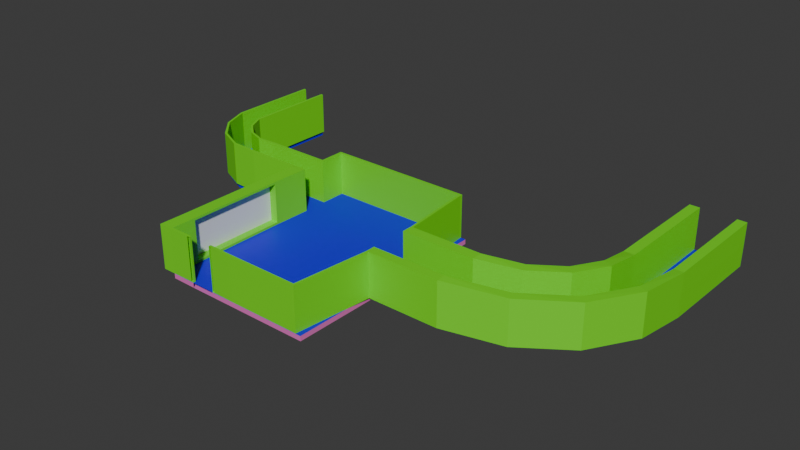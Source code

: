 # Source: Level2Office.blend  (saved by Blender 5.0.118; exported with 4.5.12 LTS)
import bpy
from mathutils import Matrix  # noqa: F401  (used for matrix-valued properties, if any)

bpy.ops.wm.read_factory_settings(use_empty=True)
scene = bpy.context.scene
scene.name = 'Scene'

# ---- collections
col_collection = bpy.data.collections.new('Collection'); scene.collection.children.link(col_collection)

# ---- materials (node trees are filled in below, after node groups)
mat_asphalt = bpy.data.materials.new('Asphalt')
mat_asphalt.alpha_threshold = 0.0
mat_asphalt.use_backface_culling_lightprobe_volume = False
mat_asphalt.roughness = 0.5
mat_asphalt.line_color = (0.0, 0.0, 0.0, 1.0)
mat_yellow_strip = bpy.data.materials.new('Yellow Strip')
mat_concrete = bpy.data.materials.new('Concrete')
mat_introwalls = bpy.data.materials.new('IntroWalls')
mat_introfloor = bpy.data.materials.new('IntroFloor')
mat_glass = bpy.data.materials.new('Glass')
mat_poolfloor = bpy.data.materials.new('PoolFloor')

# ---- material node trees
mat_asphalt.use_nodes = True; mat_asphalt.node_tree.nodes.clear()
_N = mat_asphalt.node_tree.nodes; _L = mat_asphalt.node_tree.links
n0 = _N.new('ShaderNodeOutputMaterial'); n0.name = 'Material Output'; n0.location = (200, 100)
n1 = _N.new('ShaderNodeBsdfPrincipled'); n1.name = 'Principled BSDF'; n1.location = (-200, 100)
_L.new(n1.outputs[0], n0.inputs[0])
n0.is_active_output = True
mat_yellow_strip.use_nodes = True; mat_yellow_strip.node_tree.nodes.clear()
_N = mat_yellow_strip.node_tree.nodes; _L = mat_yellow_strip.node_tree.links
n0 = _N.new('ShaderNodeBsdfPrincipled'); n0.name = 'Principled BSDF'; n0.location = (-200, 100)
n0.inputs[0].default_value = (0.8, 0.1803, 0.05071, 1.0)
n1 = _N.new('ShaderNodeOutputMaterial'); n1.name = 'Material Output'; n1.location = (200, 100)
_L.new(n0.outputs[0], n1.inputs[0])
n1.is_active_output = True
mat_concrete.use_nodes = True; mat_concrete.node_tree.nodes.clear()
_N = mat_concrete.node_tree.nodes; _L = mat_concrete.node_tree.links
n0 = _N.new('ShaderNodeBsdfPrincipled'); n0.name = 'Principled BSDF'; n0.location = (-200, 100)
n0.inputs[0].default_value = (0.8, 0.1714, 0.5405, 1.0)
n1 = _N.new('ShaderNodeOutputMaterial'); n1.name = 'Material Output'; n1.location = (200, 100)
_L.new(n0.outputs[0], n1.inputs[0])
n1.is_active_output = True
mat_introwalls.use_nodes = True; mat_introwalls.node_tree.nodes.clear()
_N = mat_introwalls.node_tree.nodes; _L = mat_introwalls.node_tree.links
n0 = _N.new('ShaderNodeBsdfPrincipled'); n0.name = 'Principled BSDF'; n0.location = (-200, 100)
n0.inputs[0].default_value = (0.1697, 0.8, 0.007072, 1.0)
n1 = _N.new('ShaderNodeOutputMaterial'); n1.name = 'Material Output'; n1.location = (200, 100)
_L.new(n0.outputs[0], n1.inputs[0])
n1.is_active_output = True
mat_introfloor.use_nodes = True; mat_introfloor.node_tree.nodes.clear()
_N = mat_introfloor.node_tree.nodes; _L = mat_introfloor.node_tree.links
n0 = _N.new('ShaderNodeBsdfPrincipled'); n0.name = 'Principled BSDF'; n0.location = (-200, 100)
n0.inputs[0].default_value = (0.01347, 0.0, 0.8, 1.0)
n1 = _N.new('ShaderNodeOutputMaterial'); n1.name = 'Material Output'; n1.location = (200, 100)
_L.new(n0.outputs[0], n1.inputs[0])
n1.is_active_output = True
mat_glass.use_nodes = True; mat_glass.node_tree.nodes.clear()
_N = mat_glass.node_tree.nodes; _L = mat_glass.node_tree.links
n0 = _N.new('ShaderNodeBsdfPrincipled'); n0.name = 'Principled BSDF'; n0.location = (-200, 100)
n1 = _N.new('ShaderNodeOutputMaterial'); n1.name = 'Material Output'; n1.location = (200, 100)
_L.new(n0.outputs[0], n1.inputs[0])
n1.is_active_output = True
mat_poolfloor.use_nodes = True; mat_poolfloor.node_tree.nodes.clear()
_N = mat_poolfloor.node_tree.nodes; _L = mat_poolfloor.node_tree.links
n0 = _N.new('ShaderNodeBsdfPrincipled'); n0.name = 'Principled BSDF'; n0.location = (-200, 100)
n1 = _N.new('ShaderNodeOutputMaterial'); n1.name = 'Material Output'; n1.location = (200, 100)
_L.new(n0.outputs[0], n1.inputs[0])
n1.is_active_output = True

# ---- world
world_world = bpy.data.worlds.new('World'); scene.world = world_world
world_world.use_nodes = True; world_world.node_tree.nodes.clear()
_N = world_world.node_tree.nodes; _L = world_world.node_tree.links
n0 = _N.new('ShaderNodeOutputWorld'); n0.name = 'World Output'; n0.location = (200, 100)
n1 = _N.new('ShaderNodeBackground'); n1.name = 'Background'; n1.location = (-200, 100)
n1.inputs[0].default_value = (0.05088, 0.05088, 0.05088, 1.0)
_L.new(n1.outputs[0], n0.inputs[0])
n0.is_active_output = True
world_world.color = (0.05088, 0.05088, 0.05088)
world_world.sun_shadow_jitter_overblur = 0.0

# ---- meshes
me_cube_001 = bpy.data.meshes.new('Cube.001')
me_cube_001.from_pydata([(-14.78, -2.982, 2.722), (-16.32, -2.964, 2.722), (-14.78, -2.982, 0.8833), (-15.51, -2.973, 0.8833), (-16.32, -2.964, 0.8833), (-14.78, -2.982, 0.6833), (-15.51, -2.973, 0.6833), (-16.32, -2.964, 0.6833), (-16.76, -2.96, 2.722), (-16.76, -2.96, 0.8833), (-16.76, -2.96, 1.803), (-14.37, -2.987, 2.722), (-14.38, -2.987, 0.8292), (-14.37, -2.987, 1.803), (-14.43, -7.986, 2.722), (-14.83, -7.982, 2.722), (-14.43, -7.986, 0.8833), (-14.83, -7.982, 0.8833), (-15.57, -7.973, 0.8833), (-16.37, -7.964, 0.8833), (-14.83, -7.982, 0.6833), (-15.57, -7.973, 0.6833), (-16.37, -7.964, 0.6833), (-16.37, -7.964, 2.722), (-16.82, -7.96, 2.722), (-16.82, -7.96, 0.8833), (-16.82, -7.96, 1.803), (-14.43, -7.986, 1.803), (-14.54, -10.44, 3.022), (-14.92, -10.28, 3.022), (-14.54, -10.44, 1.183), (-14.92, -10.28, 1.183), (-15.59, -9.987, 1.183), (-16.33, -9.672, 1.183), (-14.92, -10.28, 0.9833), (-15.59, -9.987, 0.9833), (-16.33, -9.671, 0.9833), (-16.33, -9.672, 3.022), (-16.74, -9.497, 3.022), (-16.74, -9.497, 1.183), (-16.74, -9.497, 2.103), (-14.54, -10.44, 2.103), (-15.59, -12.66, 3.222), (-15.87, -12.37, 3.222), (-15.59, -12.66, 1.383), (-15.87, -12.37, 1.383), (-16.39, -11.84, 1.383), (-16.95, -11.26, 1.383), (-15.87, -12.37, 1.183), (-16.39, -11.84, 1.183), (-16.95, -11.26, 1.183), (-16.95, -11.26, 3.222), (-17.26, -10.95, 3.222), (-17.26, -10.95, 1.383), (-17.26, -10.95, 2.303), (-15.59, -12.66, 2.303), (-17.41, -14.3, 3.422), (-17.56, -13.93, 3.422), (-17.41, -14.3, 1.583), (-17.56, -13.93, 1.583), (-17.83, -13.24, 1.583), (-18.13, -12.5, 1.583), (-17.56, -13.93, 1.383), (-17.83, -13.24, 1.383), (-18.13, -12.5, 1.383), (-18.13, -12.5, 3.422), (-18.29, -12.09, 3.422), (-18.3, -12.09, 1.583), (-18.3, -12.09, 2.503), (-17.41, -14.3, 2.503), (-19.71, -15.13, 3.622), (-19.71, -14.73, 3.622), (-19.71, -15.13, 1.783), (-19.71, -14.73, 1.783), (-19.7, -13.99, 1.783), (-19.69, -13.19, 1.783), (-19.71, -14.73, 1.583), (-19.7, -13.99, 1.583), (-19.69, -13.19, 1.583), (-19.69, -13.19, 3.622), (-19.69, -12.74, 3.622), (-19.69, -12.74, 1.783), (-19.69, -12.74, 2.703), (-19.71, -15.13, 2.703), (-22.71, -15.1, 3.622), (-22.71, -14.7, 3.622), (-22.71, -15.1, 1.783), (-22.71, -14.7, 1.783), (-22.7, -13.96, 1.783), (-22.69, -13.16, 1.783), (-22.71, -14.7, 1.583), (-22.7, -13.96, 1.583), (-22.69, -13.16, 1.583), (-22.69, -13.16, 3.622), (-22.69, -12.71, 3.622), (-22.69, -12.71, 1.783), (-22.69, -12.71, 2.703), (-22.71, -15.1, 2.703), (-22.81, -15.1, 3.622), (-22.81, -14.69, 3.622), (-22.81, -15.1, 1.783), (-22.81, -14.69, 1.783), (-22.8, -13.96, 1.783), (-22.79, -13.15, 1.783), (-22.81, -14.69, 1.583), (-22.8, -13.96, 1.583), (-22.79, -13.15, 1.583), (-22.79, -13.16, 3.622), (-22.79, -12.71, 3.622), (-22.79, -12.71, 1.783), (-22.79, -12.71, 2.703), (-22.81, -15.1, 2.703), (-22.97, -9.541, 2.703), (-22.97, -9.541, 3.622), (-22.97, -9.541, 1.784), (-23.06, -18.27, 2.703), (-23.06, -18.27, 3.622), (-23.06, -18.27, 1.783), (-23.07, -9.54, 2.703), (-23.07, -9.54, 3.622), (-23.07, -9.54, 1.784), (-23.16, -18.27, 2.703), (-23.16, -18.27, 3.622), (-23.16, -18.27, 1.783), (-22.97, -9.441, 2.703), (-22.97, -9.441, 3.622), (-22.97, -9.441, 1.784), (-23.07, -18.37, 2.703), (-23.07, -18.37, 3.622), (-23.07, -18.37, 1.783), (-23.07, -9.44, 2.703), (-23.07, -9.44, 3.622), (-23.07, -9.44, 1.784), (-23.17, -18.37, 2.703), (-23.17, -18.37, 3.622), (-23.17, -18.37, 1.783), (-29.14, -9.473, 2.703), (-29.14, -9.473, 3.622), (-29.14, -9.473, 1.784), (-29.24, -18.2, 2.703), (-29.24, -18.2, 3.622), (-29.24, -18.2, 1.783), (-29.14, -9.373, 3.622), (-29.14, -9.373, 2.703), (-29.14, -9.373, 1.784), (-29.24, -18.3, 2.703), (-29.24, -18.3, 3.622), (-29.24, -18.3, 1.783), (-29.24, -9.472, 2.703), (-29.24, -9.472, 3.622), (-29.24, -9.472, 1.784), (-29.34, -18.2, 2.703), (-29.34, -18.2, 3.622), (-29.34, -18.2, 1.783), (-29.24, -9.372, 3.622), (-29.24, -9.372, 2.703), (-29.24, -9.372, 1.784), (-29.34, -18.3, 2.703), (-29.34, -18.3, 3.622), (-29.34, -18.3, 1.783), (-26.2, -18.24, 3.622), (-26.2, -18.34, 3.622), (-26.2, -18.24, 2.703), (-26.2, -18.34, 1.783), (-26.2, -18.24, 1.783), (-26.2, -18.34, 2.703), (-28.23, -18.21, 3.622), (-27.21, -18.22, 3.622), (-28.23, -18.21, 2.703), (-27.21, -18.22, 2.703), (-28.23, -18.31, 1.783), (-27.21, -18.32, 1.783), (-27.21, -18.32, 3.622), (-28.23, -18.31, 3.622), (-27.21, -18.22, 1.783), (-28.23, -18.21, 1.783), (-27.21, -18.32, 2.703), (-28.23, -18.31, 2.703), (-29.24, -18.2, 3.622), (-29.24, -18.2, 1.783), (-29.34, -18.2, 3.622), (-29.34, -18.2, 1.783), (-29.14, -9.473, 1.784), (-29.14, -9.473, 3.622), (-29.24, -9.472, 1.784), (-29.24, -9.472, 3.622), (-22.83, -11.13, 1.783), (-22.83, -11.13, 2.703), (-22.93, -11.13, 1.783), (-22.83, -11.13, 3.622), (-22.93, -11.13, 3.622), (-22.93, -11.13, 2.703), (-29.24, -14.62, 1.583), (-29.22, -13.08, 1.783), (-29.23, -13.88, 1.783), (-29.24, -14.62, 1.783), (-29.25, -10.45, 3.622), (-29.26, -11.66, 3.622), (-29.26, -11.66, 1.784), (-29.25, -10.45, 1.784), (-29.15, -10.45, 3.622), (-29.16, -11.66, 3.622), (-29.15, -10.45, 1.784), (-29.16, -11.66, 1.784), (-29.23, -13.88, 1.583), (-29.22, -13.08, 1.583), (-22.85, -18.38, 1.777), (-22.85, -18.38, 1.577), (-29.28, -18.3, 1.777), (-29.28, -18.3, 1.577), (-22.75, -9.451, 1.591), (-29.18, -9.373, 1.591), (-22.75, -9.452, 1.791), (-29.18, -9.373, 1.791), (-29.25, -10.55, 1.784), (-29.15, -10.55, 1.784), (-29.16, -11.56, 1.784), (-29.26, -11.56, 1.784), (-29.15, -10.55, 3.622), (-29.16, -11.56, 3.622), (-29.25, -10.55, 3.622), (-29.26, -11.56, 3.622), (-29.25, -10.55, 1.788), (-29.26, -11.56, 1.786), (-29.25, -10.55, 1.588), (-29.26, -11.56, 1.586), (-22.76, -10.63, 1.588), (-22.77, -11.64, 1.586), (-22.77, -11.64, 1.786), (-22.76, -10.63, 1.788), (-29.2, -11.56, 1.786), (-29.19, -10.55, 1.788), (-29.2, -11.56, 1.586), (-29.19, -10.55, 1.588), (-32.03, -10.42, 3.622), (-32.03, -10.42, 1.784), (-32.04, -11.63, 1.784), (-32.04, -11.63, 3.622), (-32.04, -11.53, 1.786), (-32.03, -10.52, 1.788), (-32.03, -10.52, 3.622), (-32.03, -10.52, 1.784), (-32.04, -11.53, 1.784), (-32.04, -11.53, 3.622), (-32.04, -11.53, 1.586), (-32.03, -10.52, 1.588), (-32.84, -10.55, 3.622), (-32.84, -10.55, 1.784), (-33.23, -11.48, 1.786), (-32.84, -10.55, 1.788), (-33.27, -11.57, 1.784), (-33.27, -11.57, 3.622), (-32.8, -10.46, 3.622), (-32.8, -10.46, 1.784), (-33.23, -11.48, 1.784), (-33.23, -11.48, 3.622), (-33.23, -11.48, 1.586), (-32.84, -10.55, 1.588), (-32.84, -10.55, 3.622), (-32.84, -10.55, 1.784), (-33.23, -11.48, 1.786), (-32.84, -10.55, 1.788), (-33.27, -11.57, 1.784), (-33.27, -11.57, 3.622), (-32.8, -10.46, 3.622), (-32.8, -10.46, 1.784), (-33.23, -11.48, 1.784), (-33.23, -11.48, 3.622), (-33.23, -11.48, 1.586), (-32.84, -10.55, 1.588), (-33.6, -10.27, 3.622), (-33.6, -10.27, 1.784), (-34.31, -10.98, 1.786), (-33.6, -10.27, 1.788), (-34.39, -11.05, 1.784), (-34.39, -11.05, 3.622), (-33.52, -10.2, 3.622), (-33.52, -10.2, 1.784), (-34.31, -10.98, 1.784), (-34.31, -10.98, 3.622), (-34.31, -10.98, 1.586), (-33.6, -10.27, 1.588), (-34.19, -9.723, 3.622), (-34.19, -9.723, 1.784), (-35.12, -10.1, 1.786), (-34.19, -9.723, 1.788), (-35.21, -10.13, 1.784), (-35.21, -10.13, 3.622), (-34.1, -9.686, 3.622), (-34.1, -9.686, 1.784), (-35.12, -10.1, 1.784), (-35.12, -10.1, 3.622), (-35.12, -10.1, 1.586), (-34.19, -9.723, 1.588), (-34.53, -8.988, 3.622), (-34.53, -8.988, 1.784), (-35.53, -8.98, 1.786), (-34.53, -8.988, 1.788), (-35.63, -8.976, 1.784), (-35.63, -8.976, 3.622), (-34.43, -8.989, 3.622), (-34.43, -8.989, 1.784), (-35.53, -8.977, 1.784), (-35.53, -8.977, 3.622), (-35.53, -8.98, 1.586), (-34.52, -8.988, 1.588), (-34.49, -4.988, 3.622), (-34.49, -4.988, 1.784), (-35.49, -4.98, 1.787), (-34.48, -4.988, 1.788), (-35.59, -4.976, 1.784), (-35.59, -4.976, 3.622), (-34.39, -4.989, 3.622), (-34.39, -4.989, 1.784), (-35.49, -4.977, 1.784), (-35.49, -4.977, 3.622), (-35.49, -4.98, 1.587), (-34.48, -4.988, 1.588), (-27.15, -13.1, 1.583), (-28.17, -13.09, 1.583), (-28.23, -18.32, 1.577), (-27.21, -18.33, 1.577), (-27.16, -13.9, 1.783), (-28.18, -13.89, 1.783), (-27.17, -14.64, 1.783), (-28.19, -14.63, 1.783), (-27.16, -13.9, 1.583), (-28.18, -13.89, 1.583), (-28.17, -13.09, 1.783), (-27.15, -13.1, 1.783), (-27.17, -14.64, 1.583), (-28.19, -14.63, 1.583), (-27.21, -18.33, 1.777), (-28.23, -18.32, 1.777), (-28.12, -9.387, 1.591), (-27.11, -9.398, 1.591), (-27.11, -9.398, 1.791), (-28.12, -9.388, 1.791), (-27.12, -10.58, 1.588), (-28.14, -10.57, 1.588), (-28.15, -11.57, 1.586), (-27.13, -11.58, 1.586), (-28.14, -10.57, 1.788), (-27.12, -10.58, 1.788), (-27.13, -11.58, 1.786), (-28.15, -11.57, 1.786), (-28.33, -18.21, 3.622), (-28.33, -18.21, 2.703), (-28.33, -18.31, 3.622), (-28.33, -18.21, 1.783), (-28.33, -18.31, 1.783), (-28.33, -18.31, 2.703), (-27.11, -18.32, 3.622), (-27.11, -18.22, 3.622), (-27.11, -18.22, 2.703), (-27.11, -18.22, 1.783), (-27.11, -18.32, 1.783), (-27.11, -18.32, 2.703), (-29.32, -17.2, 1.881), (-29.3, -13.17, 1.881), (-29.3, -13.17, 3.525), (-29.32, -17.2, 3.525), (-29.2, -13.17, 3.525), (-29.22, -17.2, 3.525), (-29.22, -17.2, 1.881), (-29.2, -13.17, 1.881), (-29.22, -17.3, 1.783), (-29.2, -13.08, 1.783), (-29.2, -13.08, 3.622), (-29.22, -17.3, 3.622), (-29.32, -17.3, 1.783), (-29.3, -13.08, 1.783), (-29.3, -13.08, 3.622), (-29.32, -17.3, 3.622), (-29.81, -18.2, 2.703), (-29.81, -18.2, 3.622), (-29.81, -18.2, 1.783), (-29.81, -18.3, 2.703), (-29.81, -18.3, 3.622), (-29.81, -18.3, 1.783), (-29.81, -18.2, 1.783), (-29.81, -18.2, 3.622), (-29.73, -11.65, 1.784), (-29.73, -11.65, 3.622), (-29.79, -17.3, 1.783), (-29.77, -13.07, 1.783), (-29.77, -13.07, 3.622), (-29.79, -17.3, 3.622), (-29.79, -17.2, 1.881), (-29.77, -13.17, 1.881), (-29.77, -13.17, 3.525), (-29.79, -17.2, 3.525), (-29.53, -13.17, 1.881), (-29.55, -17.2, 1.881), (-29.55, -17.2, 3.525), (-29.53, -13.17, 3.525)], [], [(14, 15, 29, 28), (27, 14, 28, 41), (20, 17, 31, 34), (19, 23, 37, 33), (4, 7, 22, 19), (2, 12, 16, 17), (0, 2, 17, 15), (1, 8, 24, 23), (2, 3, 18, 17), (9, 4, 19, 25), (3, 4, 19, 18), (8, 10, 26, 24), (6, 5, 20, 21), (10, 9, 25, 26), (7, 6, 21, 22), (4, 1, 23, 19), (5, 2, 17, 20), (13, 11, 14, 27), (11, 0, 15, 14), (12, 13, 27, 16), (31, 30, 44, 45), (33, 36, 50, 47), (30, 41, 55, 44), (28, 29, 43, 42), (16, 27, 41, 30), (19, 22, 36, 33), (17, 16, 30, 31), (15, 17, 31, 29), (23, 24, 38, 37), (17, 18, 32, 31), (25, 19, 33, 39), (18, 19, 33, 32), (24, 26, 40, 38), (21, 20, 34, 35), (26, 25, 39, 40), (22, 21, 35, 36), (45, 44, 58, 59), (47, 50, 64, 61), (44, 55, 69, 58), (42, 43, 57, 56), (29, 31, 45, 43), (37, 38, 52, 51), (31, 32, 46, 45), (39, 33, 47, 53), (32, 33, 47, 46), (38, 40, 54, 52), (35, 34, 48, 49), (40, 39, 53, 54), (36, 35, 49, 50), (33, 37, 51, 47), (34, 31, 45, 48), (41, 28, 42, 55), (61, 64, 78, 75), (58, 69, 83, 72), (56, 57, 71, 70), (69, 56, 70, 83), (43, 45, 59, 57), (51, 52, 66, 65), (45, 46, 60, 59), (53, 47, 61, 67), (46, 47, 61, 60), (52, 54, 68, 66), (49, 48, 62, 63), (54, 53, 67, 68), (50, 49, 63, 64), (47, 51, 65, 61), (48, 45, 59, 62), (55, 42, 56, 69), (75, 78, 92, 89), (72, 83, 97, 86), (70, 71, 85, 84), (83, 70, 84, 97), (59, 58, 72, 73), (57, 59, 73, 71), (65, 66, 80, 79), (59, 60, 74, 73), (67, 61, 75, 81), (60, 61, 75, 74), (66, 68, 82, 80), (63, 62, 76, 77), (68, 67, 81, 82), (64, 63, 77, 78), (61, 65, 79, 75), (62, 59, 73, 76), (190, 189, 113, 119), (84, 85, 99, 98), (186, 188, 120, 114), (90, 87, 101, 104), (73, 72, 86, 87), (71, 73, 87, 85), (79, 80, 94, 93), (73, 74, 88, 87), (81, 75, 89, 95), (74, 75, 89, 88), (80, 82, 96, 94), (77, 76, 90, 91), (82, 81, 95, 96), (78, 77, 91, 92), (75, 79, 93, 89), (76, 73, 87, 90), (232, 230, 223, 225), (108, 110, 109, 103, 107), (99, 101, 100, 111, 98), (89, 92, 106, 103), (87, 86, 100, 101), (85, 87, 101, 99), (93, 94, 108, 107), (87, 88, 102, 101), (95, 89, 103, 109), (88, 89, 103, 102), (187, 186, 114, 112), (91, 90, 104, 105), (86, 97, 115, 117), (92, 91, 105, 106), (89, 93, 107, 103), (132, 120, 138, 144), (116, 122, 134, 128), (112, 114, 126, 124), (119, 113, 125, 131), (98, 111, 121, 122), (100, 86, 117, 123), (191, 190, 119, 118), (84, 98, 122, 116), (111, 100, 123, 121), (97, 84, 116, 115), (188, 191, 118, 120), (189, 187, 112, 113), (129, 127, 133, 135), (127, 128, 134, 133), (125, 124, 130, 131), (124, 126, 132, 130), (114, 120, 132, 126), (115, 116, 128, 127), (130, 132, 144, 143), (117, 115, 127, 129), (123, 117, 129, 135), (113, 112, 124, 125), (120, 118, 136, 138), (131, 130, 143, 142), (144, 138, 150, 156), (137, 142, 154, 149), (145, 146, 158, 157), (136, 137, 149, 148), (119, 131, 142, 137), (118, 119, 137, 136), (150, 148, 155, 156), (372, 197, 383, 386), (393, 392, 389, 388), (148, 149, 154, 155), (138, 136, 148, 150), (147, 145, 157, 159), (142, 143, 155, 154), (140, 139, 151, 152), (146, 140, 152, 158), (143, 144, 156, 155), (141, 147, 159, 153), (139, 141, 153, 151), (135, 133, 165, 163), (121, 123, 164, 162), (133, 134, 161, 165), (123, 135, 163, 164), (122, 121, 162, 160), (134, 122, 160, 161), (177, 168, 166, 173), (177, 170, 175, 168), (176, 172, 167, 169), (171, 176, 169, 174), (346, 347, 139, 140), (352, 353, 167, 172), (348, 346, 140, 146), (353, 354, 169, 167), (347, 349, 141, 139), (354, 355, 174, 169), (350, 351, 145, 147), (355, 356, 171, 174), (349, 350, 147, 141), (351, 348, 146, 145), (178, 180, 181, 179), (183, 182, 184, 185), (104, 101, 206, 207), (94, 96, 187, 189), (109, 110, 191, 188), (110, 108, 190, 191), (96, 95, 186, 187), (95, 109, 188, 186), (108, 94, 189, 190), (195, 192, 209, 208), (204, 194, 193, 205), (192, 195, 194, 204), (223, 222, 239, 238), (202, 200, 218, 215), (196, 200, 183, 185), (199, 196, 185, 184), (202, 199, 184, 182), (200, 202, 182, 183), (238, 239, 249, 248), (230, 231, 222, 223), (233, 232, 225, 224), (216, 217, 221, 219), (214, 215, 218, 220), (197, 201, 219, 221), (200, 196, 220, 218), (203, 198, 217, 216), (199, 202, 215, 214), (224, 225, 244, 245), (201, 203, 216, 219), (196, 199, 235, 234), (214, 220, 240, 241), (245, 244, 256, 257), (242, 236, 250, 254), (231, 233, 224, 222), (226, 229, 228, 227), (103, 106, 227, 228), (229, 226, 210, 212), (233, 231, 213, 211), (205, 193, 230, 232), (220, 196, 234, 240), (198, 197, 237, 236), (197, 221, 243, 237), (221, 217, 242, 243), (222, 224, 245, 239), (217, 198, 236, 242), (225, 223, 238, 244), (199, 214, 241, 235), (248, 249, 261, 260), (249, 257, 269, 261), (255, 254, 266, 267), (234, 235, 253, 252), (241, 240, 246, 247), (240, 234, 252, 246), (236, 237, 251, 250), (243, 242, 254, 255), (239, 245, 257, 249), (235, 241, 247, 253), (237, 243, 255, 251), (244, 238, 248, 256), (260, 261, 273, 272), (261, 269, 281, 273), (267, 266, 278, 279), (253, 247, 259, 265), (251, 255, 267, 263), (250, 251, 263, 262), (256, 248, 260, 268), (254, 250, 262, 266), (252, 253, 265, 264), (257, 256, 268, 269), (247, 246, 258, 259), (246, 252, 264, 258), (273, 281, 293, 285), (279, 278, 290, 291), (270, 276, 288, 282), (265, 259, 271, 277), (263, 267, 279, 275), (262, 263, 275, 274), (268, 260, 272, 280), (266, 262, 274, 278), (264, 265, 277, 276), (269, 268, 280, 281), (259, 258, 270, 271), (258, 264, 276, 270), (287, 291, 303, 299), (289, 283, 295, 301), (284, 285, 297, 296), (272, 273, 285, 284), (277, 271, 283, 289), (275, 279, 291, 287), (274, 275, 287, 286), (280, 272, 284, 292), (278, 274, 286, 290), (276, 277, 289, 288), (281, 280, 292, 293), (271, 270, 282, 283), (300, 301, 313, 312), (302, 298, 310, 314), (304, 296, 308, 316), (286, 287, 299, 298), (292, 284, 296, 304), (290, 286, 298, 302), (288, 289, 301, 300), (293, 292, 304, 305), (283, 282, 294, 295), (282, 288, 300, 294), (291, 290, 302, 303), (285, 293, 305, 297), (312, 313, 307, 306), (309, 317, 316, 308), (310, 311, 315, 314), (305, 304, 316, 317), (295, 294, 306, 307), (294, 300, 312, 306), (303, 302, 314, 315), (297, 305, 317, 309), (296, 297, 309, 308), (301, 295, 307, 313), (299, 303, 315, 311), (298, 299, 311, 310), (329, 344, 345, 328), (343, 336, 337, 342), (319, 340, 341, 318), (339, 334, 335, 338), (342, 345, 344, 343), (338, 341, 340, 339), (334, 337, 336, 335), (325, 333, 332, 324), (327, 319, 318, 326), (331, 327, 326, 330), (323, 325, 324, 322), (328, 323, 322, 329), (330, 321, 320, 331), (319, 205, 232, 340), (106, 105, 326, 318), (106, 318, 341, 227), (319, 327, 204, 205), (207, 206, 332, 321), (192, 331, 320, 209), (320, 333, 208, 209), (330, 104, 207, 321), (325, 323, 194, 195), (102, 103, 329, 322), (101, 102, 322, 324), (323, 328, 193, 194), (325, 195, 208, 333), (101, 324, 332, 206), (105, 104, 330, 326), (327, 331, 192, 204), (329, 103, 228, 344), (193, 328, 345, 230), (339, 233, 211, 334), (212, 210, 335, 336), (337, 334, 211, 213), (226, 338, 335, 210), (231, 342, 337, 213), (343, 229, 212, 336), (233, 339, 340, 232), (338, 226, 227, 341), (229, 343, 344, 228), (342, 231, 230, 345), (175, 170, 350, 349), (168, 175, 349, 347), (173, 166, 346, 348), (166, 168, 347, 346), (165, 161, 352, 357), (163, 165, 357, 356), (164, 163, 356, 355), (162, 164, 355, 354), (160, 162, 354, 353), (161, 160, 353, 352), (363, 364, 358, 361), (371, 367, 366, 370), (368, 372, 373, 369), (365, 359, 358, 364), (373, 372, 386, 387), (367, 371, 198, 203), (179, 181, 370, 366), (198, 371, 385, 382), (372, 368, 201, 197), (180, 178, 369, 373), (368, 367, 203, 201), (178, 179, 366, 369), (365, 364, 366, 367), (362, 365, 367, 368), (363, 362, 368, 369), (364, 363, 369, 366), (151, 153, 376, 374), (152, 151, 374, 375), (180, 373, 387, 381), (158, 152, 375, 378), (363, 361, 360, 362), (365, 362, 360, 359), (375, 374, 377, 378), (374, 376, 379, 377), (380, 381, 387, 384), (385, 386, 383, 382), (388, 389, 385, 384), (390, 391, 387, 386), (389, 390, 386, 385), (391, 388, 384, 387), (153, 159, 379, 376), (395, 394, 391, 390), (197, 198, 382, 383), (157, 158, 378, 377), (392, 395, 390, 389), (371, 370, 384, 385), (370, 181, 380, 384), (159, 157, 377, 379), (394, 393, 388, 391), (181, 180, 381, 380), (361, 358, 393, 394), (359, 360, 395, 392), (360, 361, 394, 395), (358, 359, 392, 393), (393, 392, 395, 394)])
me_cube_001.polygons.foreach_set('material_index', [3, 3, 2, 3, 2, 3, 3, 3, 4, 3, 4, 3, 2, 3, 2, 3, 2, 3, 3, 3, 3, 2, 3, 3, 3, 2, 3, 3, 3, 4, 3, 4, 3, 2, 3, 2, 3, 2, 3, 3, 3, 3, 4, 3, 4, 3, 2, 3, 2, 3, 2, 3, 2, 3, 3, 3, 3, 3, 4, 3, 4, 3, 2, 3, 2, 3, 2, 3, 2, 3, 3, 3, 3, 3, 3, 4, 3, 4, 3, 2, 3, 2, 3, 2, 3, 3, 3, 2, 3, 3, 3, 4, 3, 4, 3, 2, 3, 2, 3, 2, 4, 3, 3, 2, 3, 3, 3, 4, 3, 4, 3, 2, 3, 2, 3, 3, 3, 3, 3, 3, 3, 3, 3, 3, 3, 3, 3, 3, 3, 3, 3, 3, 3, 3, 3, 3, 3, 3, 3, 3, 3, 3, 3, 3, 3, 3, 3, 3, 3, 3, 3, 3, 3, 3, 3, 3, 3, 3, 3, 3, 3, 3, 3, 3, 3, 3, 3, 3, 3, 3, 3, 3, 3, 3, 3, 3, 3, 3, 3, 2, 3, 3, 3, 3, 3, 3, 4, 4, 4, 4, 3, 3, 3, 3, 3, 4, 4, 2, 3, 3, 3, 3, 3, 3, 2, 3, 3, 3, 2, 3, 4, 2, 2, 2, 4, 4, 3, 3, 3, 3, 4, 3, 4, 3, 4, 4, 3, 3, 3, 3, 3, 3, 4, 3, 3, 4, 4, 4, 3, 3, 3, 3, 4, 3, 3, 2, 3, 3, 4, 3, 3, 3, 3, 3, 4, 3, 3, 2, 3, 3, 3, 3, 4, 4, 3, 3, 3, 4, 3, 3, 2, 3, 3, 3, 4, 3, 4, 3, 3, 2, 3, 3, 3, 4, 3, 4, 3, 2, 3, 3, 3, 4, 4, 3, 3, 3, 4, 4, 2, 2, 4, 2, 2, 4, 2, 2, 4, 4, 2, 2, 2, 2, 2, 2, 2, 2, 2, 4, 4, 4, 4, 4, 4, 2, 2, 4, 4, 2, 2, 2, 2, 4, 4, 2, 2, 4, 4, 3, 3, 3, 3, 3, 3, 3, 3, 3, 3, 3, 3, 3, 3, 3, 3, 3, 3, 3, 3, 3, 3, 3, 3, 3, 3, 3, 3, 3, 3, 3, 3, 3, 3, 3, 3, 3, 3, 3, 3, 3, 3, 3, 3, 3, 3, 3, 3, 3, 3, 3, 3, 3, 3, 5])
_uv = me_cube_001.uv_layers.new(name='UVMap')
_uv.uv.foreach_set('vector', [0.625, 0.5, 0.625, 0.5, 0.625, 0.5, 0.625, 0.5, 0.625, 0.5, 0.625, 0.5, 0.625, 0.5, 0.625, 0.5, 0.375, 0.5, 0.625, 0.5, 0.625, 0.5, 0.375, 0.5, 0.625, 0.5, 0.625, 0.5, 0.625, 0.5, 0.625, 0.5, 0.625, 0.5, 0.375, 0.5, 0.375, 0.5, 0.625, 0.5, 0.625, 0.5, 0.625, 0.5, 0.625, 0.5, 0.625, 0.5, 0.625, 0.5, 0.625, 0.5, 0.625, 0.5, 0.625, 0.5, 0.625, 0.5, 0.625, 0.5, 0.625, 0.5, 0.625, 0.5, 0.625, 0.5, 0.625, 0.5, 0.625, 0.5, 0.625, 0.5, 0.625, 0.5, 0.625, 0.5, 0.625, 0.5, 0.625, 0.5, 0.625, 0.5, 0.625, 0.5, 0.625, 0.5, 0.625, 0.5, 0.625, 0.5, 0.625, 0.5, 0.625, 0.5, 0.625, 0.5, 0.375, 0.5, 0.375, 0.5, 0.375, 0.5, 0.375, 0.5, 0.625, 0.5, 0.625, 0.5, 0.625, 0.5, 0.625, 0.5, 0.375, 0.5, 0.375, 0.5, 0.375, 0.5, 0.375, 0.5, 0.625, 0.5, 0.625, 0.5, 0.625, 0.5, 0.625, 0.5, 0.375, 0.5, 0.625, 0.5, 0.625, 0.5, 0.375, 0.5, 0.625, 0.5, 0.625, 0.5, 0.625, 0.5, 0.625, 0.5, 0.625, 0.5, 0.625, 0.5, 0.625, 0.5, 0.625, 0.5, 0.625, 0.5, 0.625, 0.5, 0.625, 0.5, 0.625, 0.5, 0.625, 0.5, 0.625, 0.5, 0.625, 0.5, 0.625, 0.5, 0.625, 0.5, 0.375, 0.5, 0.375, 0.5, 0.625, 0.5, 0.625, 0.5, 0.625, 0.5, 0.625, 0.5, 0.625, 0.5, 0.625, 0.5, 0.625, 0.5, 0.625, 0.5, 0.625, 0.5, 0.625, 0.5, 0.625, 0.5, 0.625, 0.5, 0.625, 0.5, 0.625, 0.5, 0.375, 0.5, 0.375, 0.5, 0.625, 0.5, 0.625, 0.5, 0.625, 0.5, 0.625, 0.5, 0.625, 0.5, 0.625, 0.5, 0.625, 0.5, 0.625, 0.5, 0.625, 0.5, 0.625, 0.5, 0.625, 0.5, 0.625, 0.5, 0.625, 0.5, 0.625, 0.5, 0.625, 0.5, 0.625, 0.5, 0.625, 0.5, 0.625, 0.5, 0.625, 0.5, 0.625, 0.5, 0.625, 0.5, 0.625, 0.5, 0.625, 0.5, 0.625, 0.5, 0.625, 0.5, 0.625, 0.5, 0.625, 0.5, 0.625, 0.5, 0.625, 0.5, 0.375, 0.5, 0.375, 0.5, 0.375, 0.5, 0.375, 0.5, 0.625, 0.5, 0.625, 0.5, 0.625, 0.5, 0.625, 0.5, 0.375, 0.5, 0.375, 0.5, 0.375, 0.5, 0.375, 0.5, 0.625, 0.5, 0.625, 0.5, 0.625, 0.5, 0.625, 0.5, 0.625, 0.5, 0.375, 0.5, 0.375, 0.5, 0.625, 0.5, 0.625, 0.5, 0.625, 0.5, 0.625, 0.5, 0.625, 0.5, 0.625, 0.5, 0.625, 0.5, 0.625, 0.5, 0.625, 0.5, 0.625, 0.5, 0.625, 0.5, 0.625, 0.5, 0.625, 0.5, 0.625, 0.5, 0.625, 0.5, 0.625, 0.5, 0.625, 0.5, 0.625, 0.5, 0.625, 0.5, 0.625, 0.5, 0.625, 0.5, 0.625, 0.5, 0.625, 0.5, 0.625, 0.5, 0.625, 0.5, 0.625, 0.5, 0.625, 0.5, 0.625, 0.5, 0.625, 0.5, 0.625, 0.5, 0.625, 0.5, 0.625, 0.5, 0.625, 0.5, 0.375, 0.5, 0.375, 0.5, 0.375, 0.5, 0.375, 0.5, 0.625, 0.5, 0.625, 0.5, 0.625, 0.5, 0.625, 0.5, 0.375, 0.5, 0.375, 0.5, 0.375, 0.5, 0.375, 0.5, 0.625, 0.5, 0.625, 0.5, 0.625, 0.5, 0.625, 0.5, 0.375, 0.5, 0.625, 0.5, 0.625, 0.5, 0.375, 0.5, 0.625, 0.5, 0.625, 0.5, 0.625, 0.5, 0.625, 0.5, 0.625, 0.5, 0.375, 0.5, 0.375, 0.5, 0.625, 0.5, 0.625, 0.5, 0.625, 0.5, 0.625, 0.5, 0.625, 0.5, 0.625, 0.5, 0.625, 0.5, 0.625, 0.5, 0.625, 0.5, 0.625, 0.5, 0.625, 0.5, 0.625, 0.5, 0.625, 0.5, 0.625, 0.5, 0.625, 0.5, 0.625, 0.5, 0.625, 0.5, 0.625, 0.5, 0.625, 0.5, 0.625, 0.5, 0.625, 0.5, 0.625, 0.5, 0.625, 0.5, 0.625, 0.5, 0.625, 0.5, 0.625, 0.5, 0.625, 0.5, 0.625, 0.5, 0.625, 0.5, 0.625, 0.5, 0.625, 0.5, 0.625, 0.5, 0.625, 0.5, 0.625, 0.5, 0.625, 0.5, 0.625, 0.5, 0.625, 0.5, 0.375, 0.5, 0.375, 0.5, 0.375, 0.5, 0.375, 0.5, 0.625, 0.5, 0.625, 0.5, 0.625, 0.5, 0.625, 0.5, 0.375, 0.5, 0.375, 0.5, 0.375, 0.5, 0.375, 0.5, 0.625, 0.5, 0.625, 0.5, 0.625, 0.5, 0.625, 0.5, 0.375, 0.5, 0.625, 0.5, 0.625, 0.5, 0.375, 0.5, 0.625, 0.5, 0.625, 0.5, 0.625, 0.5, 0.625, 0.5, 0.625, 0.5, 0.375, 0.5, 0.375, 0.5, 0.625, 0.5, 0.625, 0.5, 0.625, 0.5, 0.625, 0.5, 0.625, 0.5, 0.625, 0.5, 0.625, 0.5, 0.625, 0.5, 0.625, 0.5, 0.625, 0.5, 0.625, 0.5, 0.625, 0.5, 0.625, 0.5, 0.625, 0.5, 0.625, 0.5, 0.625, 0.5, 0.625, 0.5, 0.625, 0.5, 0.625, 0.5, 0.625, 0.5, 0.625, 0.5, 0.625, 0.5, 0.625, 0.5, 0.625, 0.5, 0.625, 0.5, 0.625, 0.5, 0.625, 0.5, 0.625, 0.5, 0.625, 0.5, 0.625, 0.5, 0.625, 0.5, 0.625, 0.5, 0.625, 0.5, 0.625, 0.5, 0.625, 0.5, 0.625, 0.5, 0.625, 0.5, 0.625, 0.5, 0.625, 0.5, 0.625, 0.5, 0.625, 0.5, 0.375, 0.5, 0.375, 0.5, 0.375, 0.5, 0.375, 0.5, 0.625, 0.5, 0.625, 0.5, 0.625, 0.5, 0.625, 0.5, 0.375, 0.5, 0.375, 0.5, 0.375, 0.5, 0.375, 0.5, 0.625, 0.5, 0.625, 0.5, 0.625, 0.5, 0.625, 0.5, 0.375, 0.5, 0.625, 0.5, 0.625, 0.5, 0.375, 0.5, 0.625, 0.5, 0.625, 0.5, 0.625, 0.5, 0.625, 0.5, 0.625, 0.5, 0.625, 0.5, 0.625, 0.5, 0.625, 0.5, 0.625, 0.5, 0.625, 0.5, 0.625, 0.5, 0.625, 0.5, 0.375, 0.5, 0.625, 0.5, 0.625, 0.5, 0.375, 0.5, 0.625, 0.5, 0.625, 0.5, 0.625, 0.5, 0.625, 0.5, 0.625, 0.5, 0.625, 0.5, 0.625, 0.5, 0.625, 0.5, 0.625, 0.5, 0.625, 0.5, 0.625, 0.5, 0.625, 0.5, 0.625, 0.5, 0.625, 0.5, 0.625, 0.5, 0.625, 0.5, 0.625, 0.5, 0.625, 0.5, 0.625, 0.5, 0.625, 0.5, 0.625, 0.5, 0.625, 0.5, 0.625, 0.5, 0.625, 0.5, 0.625, 0.5, 0.625, 0.5, 0.625, 0.5, 0.625, 0.5, 0.375, 0.5, 0.375, 0.5, 0.375, 0.5, 0.375, 0.5, 0.625, 0.5, 0.625, 0.5, 0.625, 0.5, 0.625, 0.5, 0.375, 0.5, 0.375, 0.5, 0.375, 0.5, 0.375, 0.5, 0.625, 0.5, 0.625, 0.5, 0.625, 0.5, 0.625, 0.5, 0.375, 0.5, 0.625, 0.5, 0.625, 0.5, 0.375, 0.5, 0.375, 0.5, 0.625, 0.5, 0.625, 0.5, 0.375, 0.5, 0.625, 0.5, 0.625, 0.5, 0.625, 0.5, 0.625, 0.5, 0.625, 0.5, 0.625, 0.5, 0.625, 0.5, 0.625, 0.5, 0.625, 0.5, 0.625, 0.5, 0.625, 0.5, 0.375, 0.5, 0.375, 0.5, 0.625, 0.5, 0.625, 0.5, 0.625, 0.5, 0.625, 0.5, 0.625, 0.5, 0.625, 0.5, 0.625, 0.5, 0.625, 0.5, 0.625, 0.5, 0.625, 0.5, 0.625, 0.5, 0.625, 0.5, 0.625, 0.5, 0.625, 0.5, 0.625, 0.5, 0.625, 0.5, 0.625, 0.5, 0.625, 0.5, 0.625, 0.5, 0.625, 0.5, 0.625, 0.5, 0.625, 0.5, 0.625, 0.5, 0.625, 0.5, 0.625, 0.5, 0.625, 0.5, 0.625, 0.5, 0.625, 0.5, 0.625, 0.5, 0.375, 0.5, 0.375, 0.5, 0.375, 0.5, 0.375, 0.5, 0.625, 0.5, 0.625, 0.5, 0.625, 0.5, 0.625, 0.5, 0.375, 0.5, 0.375, 0.5, 0.375, 0.5, 0.375, 0.5, 0.625, 0.5, 0.625, 0.5, 0.625, 0.5, 0.625, 0.5, 0.625, 0.5, 0.625, 0.5, 0.625, 0.5, 0.625, 0.5, 0.625, 0.5, 0.625, 0.5, 0.625, 0.5, 0.625, 0.5, 0.625, 0.5, 0.625, 0.5, 0.625, 0.5, 0.625, 0.5, 0.625, 0.5, 0.625, 0.5, 0.625, 0.5, 0.625, 0.5, 0.625, 0.5, 0.625, 0.5, 0.625, 0.5, 0.625, 0.5, 0.625, 0.5, 0.625, 0.5, 0.625, 0.5, 0.625, 0.5, 0.625, 0.5, 0.625, 0.5, 0.625, 0.5, 0.625, 0.5, 0.625, 0.5, 0.625, 0.5, 0.625, 0.5, 0.625, 0.5, 0.625, 0.5, 0.625, 0.5, 0.625, 0.5, 0.625, 0.5, 0.625, 0.5, 0.625, 0.5, 0.625, 0.5, 0.625, 0.5, 0.625, 0.5, 0.625, 0.5, 0.625, 0.5, 0.625, 0.5, 0.625, 0.5, 0.625, 0.5, 0.625, 0.5, 0.625, 0.5, 0.625, 0.5, 0.625, 0.5, 0.625, 0.5, 0.625, 0.5, 0.625, 0.5, 0.625, 0.5, 0.625, 0.5, 0.625, 0.5, 0.625, 0.5, 0.625, 0.5, 0.625, 0.5, 0.625, 0.5, 0.625, 0.5, 0.625, 0.5, 0.625, 0.5, 0.625, 0.5, 0.625, 0.5, 0.625, 0.5, 0.625, 0.5, 0.625, 0.5, 0.625, 0.5, 0.625, 0.5, 0.625, 0.5, 0.625, 0.5, 0.625, 0.5, 0.625, 0.5, 0.625, 0.5, 0.625, 0.5, 0.625, 0.5, 0.625, 0.5, 0.625, 0.5, 0.625, 0.5, 0.625, 0.5, 0.625, 0.5, 0.625, 0.5, 0.625, 0.5, 0.625, 0.5, 0.625, 0.5, 0.625, 0.5, 0.625, 0.5, 0.625, 0.5, 0.625, 0.5, 0.625, 0.5, 0.625, 0.5, 0.625, 0.5, 0.625, 0.5, 0.625, 0.5, 0.625, 0.5, 0.625, 0.5, 0.625, 0.5, 0.625, 0.5, 0.625, 0.5, 0.625, 0.5, 0.625, 0.5, 0.625, 0.5, 0.625, 0.5, 0.625, 0.5, 0.625, 0.5, 0.625, 0.5, 0.625, 0.5, 0.625, 0.5, 0.625, 0.5, 0.625, 0.5, 0.625, 0.5, 0.625, 0.5, 0.625, 0.5, 0.625, 0.5, 0.625, 0.5, 0.625, 0.5, 0.625, 0.5, 0.625, 0.5, 0.625, 0.5, 0.625, 0.5, 0.625, 0.5, 0.625, 0.5, 0.625, 0.5, 0.625, 0.5, 0.625, 0.5, 0.625, 0.5, 0.625, 0.5, 0.625, 0.5, 0.625, 0.5, 0.625, 0.5, 0.625, 0.5, 0.625, 0.5, 0.625, 0.5, 0.625, 0.5, 0.625, 0.5, 0.625, 0.5, 0.625, 0.5, 0.625, 0.5, 0.625, 0.5, 0.625, 0.5, 0.625, 0.5, 0.625, 0.5, 0.625, 0.5, 0.625, 0.5, 0.625, 0.5, 0.625, 0.5, 0.625, 0.5, 0.625, 0.5, 0.625, 0.5, 0.625, 0.5, 0.625, 0.5, 0.625, 0.5, 0.625, 0.5, 0.625, 0.5, 0.625, 0.5, 0.625, 0.5, 0.625, 0.5, 0.625, 0.5, 0.625, 0.5, 0.625, 0.5, 0.625, 0.5, 0.625, 0.5, 0.625, 0.5, 0.625, 0.5, 0.625, 0.5, 0.625, 0.5, 0.625, 0.5, 0.625, 0.5, 0.625, 0.5, 0.625, 0.5, 0.625, 0.5, 0.625, 0.5, 0.625, 0.5, 0.625, 0.5, 0.625, 0.5, 0.625, 0.5, 0.625, 0.5, 0.625, 0.5, 0.625, 0.5, 0.625, 0.5, 0.625, 0.5, 0.625, 0.5, 0.625, 0.5, 0.625, 0.5, 0.625, 0.5, 0.625, 0.5, 0.625, 0.5, 0.625, 0.5, 0.625, 0.5, 0.625, 0.5, 0.625, 0.5, 0.625, 0.5, 0.625, 0.5, 0.625, 0.5, 0.625, 0.5, 0.625, 0.5, 0.625, 0.5, 0.625, 0.5, 0.625, 0.5, 0.625, 0.5, 0.625, 0.5, 0.625, 0.5, 0.625, 0.5, 0.625, 0.5, 0.625, 0.5, 0.625, 0.5, 0.625, 0.5, 0.625, 0.5, 0.625, 0.5, 0.625, 0.5, 0.625, 0.5, 0.625, 0.5, 0.625, 0.5, 0.625, 0.5, 0.625, 0.5, 0.625, 0.5, 0.625, 0.5, 0.625, 0.5, 0.625, 0.5, 0.625, 0.5, 0.625, 0.5, 0.625, 0.5, 0.625, 0.5, 0.625, 0.5, 0.625, 0.5, 0.625, 0.5, 0.625, 0.5, 0.625, 0.5, 0.625, 0.5, 0.625, 0.5, 0.625, 0.5, 0.625, 0.5, 0.625, 0.5, 0.625, 0.5, 0.625, 0.5, 0.625, 0.5, 0.625, 0.5, 0.625, 0.5, 0.625, 0.5, 0.625, 0.5, 0.625, 0.5, 0.625, 0.5, 0.625, 0.5, 0.625, 0.5, 0.625, 0.5, 0.625, 0.5, 0.625, 0.5, 0.625, 0.5, 0.625, 0.5, 0.625, 0.5, 0.625, 0.5, 0.625, 0.5, 0.625, 0.5, 0.625, 0.5, 0.625, 0.5, 0.375, 0.5, 0.625, 0.5, 0.625, 0.5, 0.375, 0.5, 0.625, 0.5, 0.625, 0.5, 0.625, 0.5, 0.625, 0.5, 0.625, 0.5, 0.625, 0.5, 0.625, 0.5, 0.625, 0.5, 0.625, 0.5, 0.625, 0.5, 0.625, 0.5, 0.625, 0.5, 0.625, 0.5, 0.625, 0.5, 0.625, 0.5, 0.625, 0.5, 0.625, 0.5, 0.625, 0.5, 0.625, 0.5, 0.625, 0.5, 0.625, 0.5, 0.625, 0.5, 0.625, 0.5, 0.625, 0.5, 0.625, 0.5, 0.375, 0.5, 0.375, 0.5, 0.625, 0.5, 0.375, 0.5, 0.625, 0.5, 0.625, 0.5, 0.375, 0.5, 0.375, 0.5, 0.625, 0.5, 0.625, 0.5, 0.375, 0.5, 0.625, 0.5, 0.625, 0.5, 0.625, 0.5, 0.625, 0.5, 0.625, 0.5, 0.625, 0.5, 0.625, 0.5, 0.625, 0.5, 0.625, 0.5, 0.625, 0.5, 0.625, 0.5, 0.625, 0.5, 0.625, 0.5, 0.625, 0.5, 0.625, 0.5, 0.625, 0.5, 0.625, 0.5, 0.625, 0.5, 0.625, 0.5, 0.625, 0.5, 0.625, 0.5, 0.625, 0.5, 0.625, 0.5, 0.625, 0.5, 0.625, 0.5, 0.625, 0.5, 0.625, 0.5, 0.625, 0.5, 0.625, 0.5, 0.625, 0.5, 0.625, 0.5, 0.625, 0.5, 0.375, 0.5, 0.375, 0.5, 0.375, 0.5, 0.375, 0.5, 0.625, 0.5, 0.625, 0.5, 0.625, 0.5, 0.625, 0.5, 0.625, 0.5, 0.625, 0.5, 0.625, 0.5, 0.625, 0.5, 0.625, 0.5, 0.625, 0.5, 0.625, 0.5, 0.625, 0.5, 0.625, 0.5, 0.625, 0.5, 0.625, 0.5, 0.625, 0.5, 0.625, 0.5, 0.625, 0.5, 0.625, 0.5, 0.625, 0.5, 0.625, 0.5, 0.625, 0.5, 0.625, 0.5, 0.625, 0.5, 0.375, 0.5, 0.375, 0.5, 0.375, 0.5, 0.375, 0.5, 0.625, 0.5, 0.625, 0.5, 0.625, 0.5, 0.625, 0.5, 0.625, 0.5, 0.625, 0.5, 0.625, 0.5, 0.625, 0.5, 0.625, 0.5, 0.625, 0.5, 0.625, 0.5, 0.625, 0.5, 0.375, 0.5, 0.375, 0.5, 0.375, 0.5, 0.375, 0.5, 0.625, 0.5, 0.625, 0.5, 0.625, 0.5, 0.625, 0.5, 0.625, 0.5, 0.375, 0.5, 0.375, 0.5, 0.625, 0.5, 0.375, 0.5, 0.625, 0.5, 0.625, 0.5, 0.375, 0.5, 0.625, 0.5, 0.375, 0.5, 0.375, 0.5, 0.625, 0.5, 0.625, 0.5, 0.375, 0.5, 0.375, 0.5, 0.625, 0.5, 0.375, 0.5, 0.625, 0.5, 0.625, 0.5, 0.375, 0.5, 0.375, 0.5, 0.625, 0.5, 0.625, 0.5, 0.375, 0.5, 0.625, 0.5, 0.625, 0.5, 0.625, 0.5, 0.625, 0.5, 0.625, 0.5, 0.625, 0.5, 0.625, 0.5, 0.625, 0.5, 0.625, 0.5, 0.625, 0.5, 0.625, 0.5, 0.625, 0.5, 0.625, 0.5, 0.625, 0.5, 0.625, 0.5, 0.625, 0.5, 0.625, 0.5, 0.375, 0.5, 0.375, 0.5, 0.625, 0.5, 0.625, 0.5, 0.625, 0.5, 0.625, 0.5, 0.625, 0.5, 0.375, 0.5, 0.625, 0.5, 0.625, 0.5, 0.375, 0.5, 0.625, 0.5, 0.625, 0.5, 0.625, 0.5, 0.625, 0.5, 0.625, 0.5, 0.625, 0.5, 0.625, 0.5, 0.625, 0.5, 0.625, 0.5, 0.375, 0.5, 0.375, 0.5, 0.625, 0.5, 0.625, 0.5, 0.625, 0.5, 0.625, 0.5, 0.625, 0.5, 0.625, 0.5, 0.625, 0.5, 0.625, 0.5, 0.625, 0.5, 0.625, 0.5, 0.625, 0.5, 0.625, 0.5, 0.625, 0.5, 0.625, 0.5, 0.625, 0.5, 0.625, 0.5, 0.625, 0.5, 0.625, 0.5, 0.625, 0.5, 0.625, 0.5, 0.625, 0.5, 0.625, 0.5, 0.625, 0.5, 0.625, 0.5, 0.625, 0.5, 0.625, 0.5, 0.375, 0.5, 0.375, 0.5, 0.625, 0.5, 0.625, 0.5, 0.625, 0.5, 0.625, 0.5, 0.625, 0.5, 0.625, 0.5, 0.625, 0.5, 0.625, 0.5, 0.625, 0.5, 0.375, 0.5, 0.625, 0.5, 0.625, 0.5, 0.375, 0.5, 0.625, 0.5, 0.625, 0.5, 0.625, 0.5, 0.625, 0.5, 0.625, 0.5, 0.375, 0.5, 0.375, 0.5, 0.625, 0.5, 0.625, 0.5, 0.625, 0.5, 0.625, 0.5, 0.625, 0.5, 0.625, 0.5, 0.625, 0.5, 0.625, 0.5, 0.625, 0.5, 0.625, 0.5, 0.625, 0.5, 0.625, 0.5, 0.625, 0.5, 0.625, 0.5, 0.625, 0.5, 0.625, 0.5, 0.625, 0.5, 0.375, 0.5, 0.625, 0.5, 0.625, 0.5, 0.375, 0.5, 0.625, 0.5, 0.625, 0.5, 0.625, 0.5, 0.625, 0.5, 0.625, 0.5, 0.625, 0.5, 0.625, 0.5, 0.625, 0.5, 0.375, 0.5, 0.375, 0.5, 0.375, 0.5, 0.375, 0.5, 0.625, 0.5, 0.625, 0.5, 0.625, 0.5, 0.625, 0.5, 0.625, 0.5, 0.625, 0.5, 0.625, 0.5, 0.625, 0.5, 0.625, 0.5, 0.375, 0.5, 0.375, 0.5, 0.625, 0.5, 0.625, 0.5, 0.625, 0.5, 0.625, 0.5, 0.625, 0.5, 0.625, 0.5, 0.625, 0.5, 0.625, 0.5, 0.625, 0.5, 0.625, 0.5, 0.625, 0.5, 0.625, 0.5, 0.625, 0.5, 0.625, 0.5, 0.625, 0.5, 0.625, 0.5, 0.625, 0.5, 0.625, 0.5, 0.625, 0.5, 0.625, 0.5, 0.625, 0.5, 0.375, 0.5, 0.625, 0.5, 0.625, 0.5, 0.375, 0.5, 0.625, 0.5, 0.625, 0.5, 0.625, 0.5, 0.625, 0.5, 0.625, 0.5, 0.625, 0.5, 0.625, 0.5, 0.625, 0.5, 0.375, 0.5, 0.375, 0.5, 0.375, 0.5, 0.375, 0.5, 0.625, 0.5, 0.625, 0.5, 0.625, 0.5, 0.625, 0.5, 0.625, 0.5, 0.625, 0.5, 0.625, 0.5, 0.625, 0.5, 0.625, 0.5, 0.625, 0.5, 0.625, 0.5, 0.625, 0.5, 0.625, 0.5, 0.625, 0.5, 0.625, 0.5, 0.625, 0.5, 0.625, 0.5, 0.625, 0.5, 0.625, 0.5, 0.625, 0.5, 0.625, 0.5, 0.625, 0.5, 0.625, 0.5, 0.625, 0.5, 0.625, 0.5, 0.625, 0.5, 0.625, 0.5, 0.625, 0.5, 0.625, 0.5, 0.625, 0.5, 0.625, 0.5, 0.625, 0.5, 0.625, 0.5, 0.625, 0.5, 0.625, 0.5, 0.625, 0.5, 0.375, 0.5, 0.625, 0.5, 0.625, 0.5, 0.375, 0.5, 0.625, 0.5, 0.625, 0.5, 0.625, 0.5, 0.625, 0.5, 0.625, 0.5, 0.625, 0.5, 0.625, 0.5, 0.625, 0.5, 0.375, 0.5, 0.375, 0.5, 0.375, 0.5, 0.375, 0.5, 0.625, 0.5, 0.625, 0.5, 0.625, 0.5, 0.625, 0.5, 0.625, 0.5, 0.625, 0.5, 0.625, 0.5, 0.625, 0.5, 0.625, 0.5, 0.625, 0.5, 0.625, 0.5, 0.625, 0.5, 0.375, 0.5, 0.625, 0.5, 0.625, 0.5, 0.375, 0.5, 0.625, 0.5, 0.625, 0.5, 0.625, 0.5, 0.625, 0.5, 0.375, 0.5, 0.625, 0.5, 0.625, 0.5, 0.375, 0.5, 0.625, 0.5, 0.625, 0.5, 0.625, 0.5, 0.625, 0.5, 0.625, 0.5, 0.625, 0.5, 0.625, 0.5, 0.625, 0.5, 0.375, 0.5, 0.375, 0.5, 0.375, 0.5, 0.375, 0.5, 0.625, 0.5, 0.625, 0.5, 0.625, 0.5, 0.625, 0.5, 0.625, 0.5, 0.625, 0.5, 0.625, 0.5, 0.625, 0.5, 0.625, 0.5, 0.625, 0.5, 0.625, 0.5, 0.625, 0.5, 0.625, 0.5, 0.375, 0.5, 0.375, 0.5, 0.625, 0.5, 0.625, 0.5, 0.625, 0.5, 0.625, 0.5, 0.625, 0.5, 0.625, 0.5, 0.375, 0.5, 0.375, 0.5, 0.625, 0.5, 0.625, 0.5, 0.625, 0.5, 0.625, 0.5, 0.625, 0.5, 0.375, 0.5, 0.375, 0.5, 0.375, 0.5, 0.375, 0.5, 0.625, 0.5, 0.625, 0.5, 0.625, 0.5, 0.625, 0.5, 0.625, 0.5, 0.625, 0.5, 0.625, 0.5, 0.625, 0.5, 0.625, 0.5, 0.625, 0.5, 0.625, 0.5, 0.625, 0.5, 0.625, 0.5, 0.375, 0.5, 0.375, 0.5, 0.625, 0.5, 0.625, 0.5, 0.625, 0.5, 0.625, 0.5, 0.625, 0.5, 0.625, 0.5, 0.625, 0.5, 0.625, 0.5, 0.625, 0.5, 0.625, 0.5, 0.625, 0.5, 0.625, 0.5, 0.625, 0.5, 0.625, 0.5, 0.625, 0.5, 0.625, 0.5, 0.625, 0.5, 0.625, 0.5, 0.625, 0.5, 0.625, 0.5, 0.625, 0.5, 0.625, 0.5, 0.625, 0.5, 0.625, 0.5, 0.625, 0.5, 0.375, 0.5, 0.375, 0.5, 0.375, 0.5, 0.375, 0.5, 0.375, 0.5, 0.375, 0.5, 0.375, 0.5, 0.375, 0.5, 0.625, 0.5, 0.625, 0.5, 0.625, 0.5, 0.625, 0.5, 0.375, 0.5, 0.375, 0.5, 0.375, 0.5, 0.375, 0.5, 0.375, 0.5, 0.625, 0.5, 0.625, 0.5, 0.375, 0.5, 0.625, 0.5, 0.625, 0.5, 0.625, 0.5, 0.625, 0.5, 0.375, 0.5, 0.375, 0.5, 0.375, 0.5, 0.375, 0.5, 0.375, 0.5, 0.375, 0.5, 0.375, 0.5, 0.375, 0.5, 0.625, 0.5, 0.625, 0.5, 0.625, 0.5, 0.625, 0.5, 0.625, 0.5, 0.625, 0.5, 0.625, 0.5, 0.625, 0.5, 0.375, 0.5, 0.375, 0.5, 0.375, 0.5, 0.375, 0.5, 0.375, 0.5, 0.375, 0.5, 0.375, 0.5, 0.375, 0.5, 0.375, 0.5, 0.375, 0.5, 0.375, 0.5, 0.375, 0.5, 0.375, 0.5, 0.375, 0.5, 0.375, 0.5, 0.375, 0.5, 0.375, 0.5, 0.375, 0.5, 0.375, 0.5, 0.375, 0.5, 0.375, 0.5, 0.625, 0.5, 0.625, 0.5, 0.375, 0.5, 0.375, 0.5, 0.375, 0.5, 0.375, 0.5, 0.375, 0.5, 0.375, 0.5, 0.625, 0.5, 0.625, 0.5, 0.375, 0.5, 0.375, 0.5, 0.375, 0.5, 0.375, 0.5, 0.375, 0.5, 0.625, 0.5, 0.625, 0.5, 0.625, 0.5, 0.625, 0.5, 0.625, 0.5, 0.625, 0.5, 0.625, 0.5, 0.625, 0.5, 0.625, 0.5, 0.625, 0.5, 0.625, 0.5, 0.625, 0.5, 0.625, 0.5, 0.625, 0.5, 0.625, 0.5, 0.625, 0.5, 0.625, 0.5, 0.625, 0.5, 0.625, 0.5, 0.625, 0.5, 0.625, 0.5, 0.625, 0.5, 0.625, 0.5, 0.625, 0.5, 0.375, 0.5, 0.375, 0.5, 0.375, 0.5, 0.375, 0.5, 0.375, 0.5, 0.375, 0.5, 0.375, 0.5, 0.375, 0.5, 0.625, 0.5, 0.625, 0.5, 0.625, 0.5, 0.625, 0.5, 0.625, 0.5, 0.625, 0.5, 0.625, 0.5, 0.625, 0.5, 0.375, 0.5, 0.375, 0.5, 0.375, 0.5, 0.375, 0.5, 0.625, 0.5, 0.375, 0.5, 0.375, 0.5, 0.625, 0.5, 0.625, 0.5, 0.375, 0.5, 0.375, 0.5, 0.625, 0.5, 0.375, 0.5, 0.375, 0.5, 0.375, 0.5, 0.375, 0.5, 0.625, 0.5, 0.625, 0.5, 0.625, 0.5, 0.625, 0.5, 0.625, 0.5, 0.625, 0.5, 0.625, 0.5, 0.625, 0.5, 0.375, 0.5, 0.375, 0.5, 0.375, 0.5, 0.375, 0.5, 0.375, 0.5, 0.375, 0.5, 0.375, 0.5, 0.375, 0.5, 0.625, 0.5, 0.625, 0.5, 0.625, 0.5, 0.625, 0.5, 0.625, 0.5, 0.625, 0.5, 0.625, 0.5, 0.625, 0.5, 0.625, 0.5, 0.625, 0.5, 0.625, 0.5, 0.625, 0.5, 0.625, 0.5, 0.625, 0.5, 0.625, 0.5, 0.625, 0.5, 0.625, 0.5, 0.625, 0.5, 0.625, 0.5, 0.625, 0.5, 0.625, 0.5, 0.625, 0.5, 0.625, 0.5, 0.625, 0.5, 0.625, 0.5, 0.625, 0.5, 0.625, 0.5, 0.625, 0.5, 0.625, 0.5, 0.625, 0.5, 0.625, 0.5, 0.625, 0.5, 0.625, 0.5, 0.625, 0.5, 0.625, 0.5, 0.625, 0.5, 0.625, 0.5, 0.625, 0.5, 0.625, 0.5, 0.625, 0.5, 0.625, 0.5, 0.625, 0.5, 0.625, 0.5, 0.625, 0.5, 0.625, 0.5, 0.625, 0.5, 0.625, 0.5, 0.625, 0.5, 0.625, 0.5, 0.625, 0.5, 0.625, 0.5, 0.625, 0.5, 0.625, 0.5, 0.625, 0.5, 0.625, 0.5, 0.625, 0.5, 0.625, 0.5, 0.625, 0.5, 0.625, 0.5, 0.625, 0.5, 0.625, 0.5, 0.625, 0.5, 0.625, 0.5, 0.625, 0.5, 0.625, 0.5, 0.625, 0.5, 0.625, 0.5, 0.625, 0.5, 0.625, 0.5, 0.625, 0.5, 0.625, 0.5, 0.625, 0.5, 0.625, 0.5, 0.625, 0.5, 0.625, 0.5, 0.625, 0.5, 0.625, 0.5, 0.625, 0.5, 0.625, 0.5, 0.625, 0.5, 0.625, 0.5, 0.625, 0.5, 0.625, 0.5, 0.625, 0.5, 0.625, 0.5, 0.625, 0.5, 0.625, 0.5, 0.625, 0.5, 0.625, 0.5, 0.625, 0.5, 0.625, 0.5, 0.625, 0.5, 0.625, 0.5, 0.625, 0.5, 0.625, 0.5, 0.625, 0.5, 0.625, 0.5, 0.625, 0.5, 0.625, 0.5, 0.625, 0.5, 0.625, 0.5, 0.625, 0.5, 0.625, 0.5, 0.625, 0.5, 0.625, 0.5, 0.625, 0.5, 0.625, 0.5, 0.625, 0.5, 0.625, 0.5, 0.625, 0.5, 0.625, 0.5, 0.625, 0.5, 0.625, 0.5, 0.625, 0.5, 0.625, 0.5, 0.625, 0.5, 0.625, 0.5, 0.625, 0.5, 0.625, 0.5, 0.625, 0.5, 0.625, 0.5, 0.625, 0.5, 0.625, 0.5, 0.625, 0.5, 0.625, 0.5, 0.625, 0.5, 0.625, 0.5, 0.625, 0.5, 0.625, 0.5, 0.625, 0.5, 0.625, 0.5, 0.625, 0.5, 0.625, 0.5, 0.625, 0.5, 0.625, 0.5, 0.625, 0.5, 0.625, 0.5, 0.625, 0.5, 0.625, 0.5, 0.625, 0.5, 0.625, 0.5, 0.625, 0.5, 0.625, 0.5, 0.625, 0.5, 0.625, 0.5, 0.625, 0.5, 0.625, 0.5, 0.625, 0.5, 0.625, 0.5, 0.625, 0.5, 0.625, 0.5, 0.625, 0.5, 0.625, 0.5, 0.625, 0.5, 0.625, 0.5, 0.625, 0.5, 0.625, 0.5, 0.625, 0.5, 0.625, 0.5, 0.625, 0.5, 0.625, 0.5, 0.625, 0.5, 0.625, 0.5, 0.625, 0.5, 0.625, 0.5, 0.625, 0.5, 0.625, 0.5, 0.625, 0.5, 0.625, 0.5, 0.625, 0.5, 0.625, 0.5, 0.625, 0.5, 0.625, 0.5, 0.625, 0.5, 0.625, 0.5, 0.625, 0.5, 0.625, 0.5, 0.625, 0.5, 0.625, 0.5, 0.625, 0.5, 0.625, 0.5, 0.625, 0.5, 0.625, 0.5, 0.625, 0.5, 0.625, 0.5, 0.625, 0.5, 0.625, 0.5, 0.625, 0.5, 0.625, 0.5, 0.625, 0.5, 0.625, 0.5, 0.625, 0.5, 0.625, 0.5, 0.625, 0.5, 0.625, 0.5, 0.625, 0.5, 0.625, 0.5, 0.625, 0.5, 0.625, 0.5, 0.625, 0.5, 0.625, 0.5, 0.625, 0.5, 0.625, 0.5, 0.625, 0.5, 0.625, 0.5, 0.625, 0.5, 0.625, 0.5, 0.625, 0.5, 0.625, 0.5, 0.625, 0.5, 0.625, 0.5, 0.625, 0.5, 0.625, 0.5, 0.625, 0.5, 0.625, 0.5, 0.625, 0.5, 0.625, 0.5, 0.625, 0.5, 0.625, 0.5, 0.625, 0.5, 0.625, 0.5, 0.625, 0.5, 0.625, 0.5, 0.625, 0.5, 0.0, 0.0, 0.0, 0.0, 0.0, 0.0, 0.0, 0.0])
me_cube_001.materials.append(mat_asphalt)
me_cube_001.materials.append(mat_yellow_strip)
me_cube_001.materials.append(mat_concrete)
me_cube_001.materials.append(mat_introwalls)
me_cube_001.materials.append(mat_introfloor)
me_cube_001.materials.append(mat_glass)
me_cube_001.materials.append(mat_poolfloor)
me_cube_001.use_mirror_vertex_groups = False
me_cube_001.update()

# ---- objects
ob_cube_001 = bpy.data.objects.new('Cube.001', me_cube_001)

# ---- transforms, parenting, visibility, modifiers, constraints
ob_cube_001.location = (0.0, 0.0, 0.0)
ob_cube_001.lock_rotations_4d = False
ob_cube_001.empty_display_type = 'ARROWS'
ob_cube_001.lineart.crease_threshold = 0.0

# ---- collection membership
col_collection.objects.link(ob_cube_001)

# ---- scene / render settings (as saved in the file)
scene.frame_start = 1; scene.frame_end = 250; scene.frame_set(1)
scene.render.engine = 'BLENDER_EEVEE_NEXT'
scene.render.bake_bias = 0.0
scene.render.bake_samples = 0
scene.cycles.sampling_pattern = 'TABULATED_SOBOL'
scene.eevee.use_volume_custom_range = False
bpy.context.view_layer.update()

# ---- added for rendering (the .blend has no active camera and no usable light): camera, sun
cam_auto = bpy.data.cameras.new('AutoCamera')
cam_auto.lens = 50.0
cam_auto.sensor_width = 36.0
cam_auto.clip_end = 1000.0
ob_auto_camera = bpy.data.objects.new('AutoCamera', cam_auto)
scene.collection.objects.link(ob_auto_camera)
ob_auto_camera.location = (-0.550964, -40.0102, 21.713)
ob_auto_camera.rotation_euler = (1.09748, -7.21219e-08, 0.694738)
scene.camera = ob_auto_camera
light_auto_sun = bpy.data.lights.new('AutoSun', 'SUN')
light_auto_sun.energy = 3.0
light_auto_sun.angle = 0.0523599
ob_auto_sun = bpy.data.objects.new('AutoSun', light_auto_sun)
scene.collection.objects.link(ob_auto_sun)
ob_auto_sun.rotation_euler = (0.872665, 0.174533, 0.523599)
bpy.context.view_layer.update()
